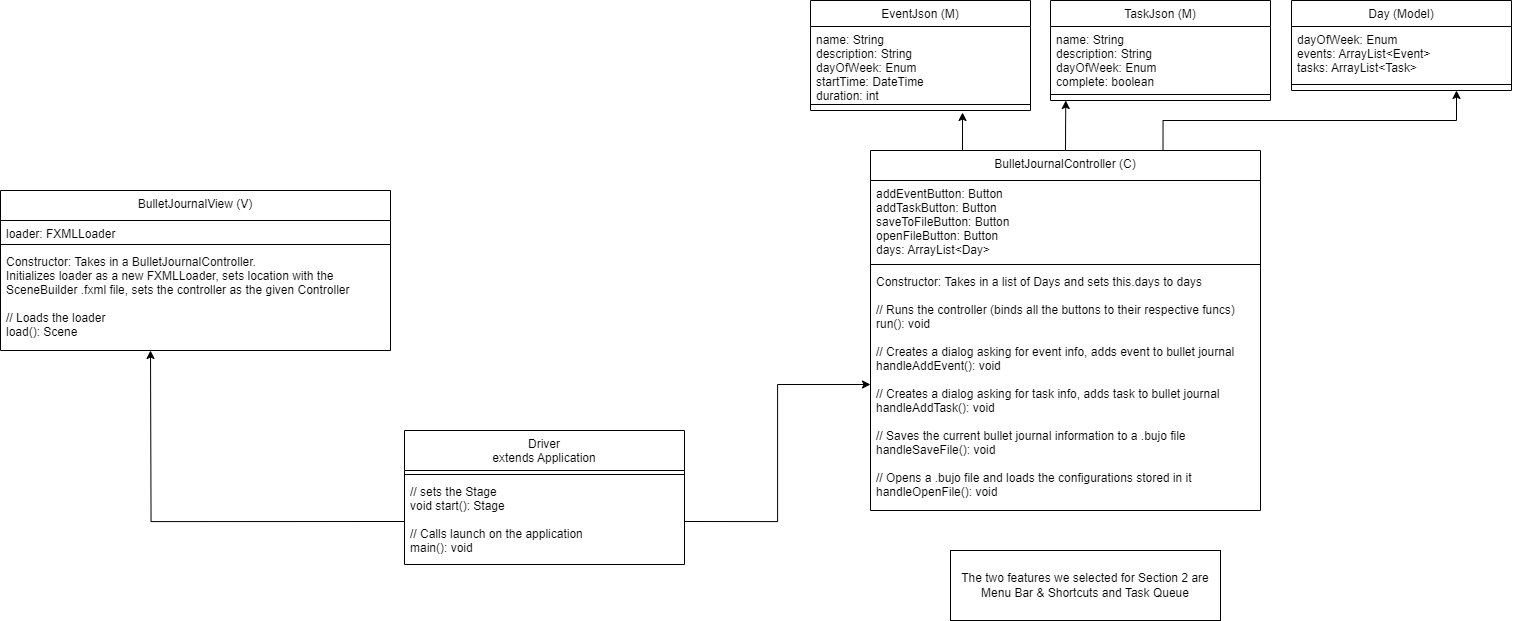

The diagram above was exported from draw.io. Its source (the exported page's mxGraphModel, read from the mxfile embedded in the PNG):
<mxGraphModel dx="2894" dy="982" grid="1" gridSize="10" guides="1" tooltips="1" connect="1" arrows="1" fold="1" page="1" pageScale="1" pageWidth="827" pageHeight="1169" math="0" shadow="0">
  <root>
    <mxCell id="WIyWlLk6GJQsqaUBKTNV-0" />
    <mxCell id="WIyWlLk6GJQsqaUBKTNV-1" parent="WIyWlLk6GJQsqaUBKTNV-0" />
    <mxCell id="zkfFHV4jXpPFQw0GAbJ--17" value="BulletJournalView (V)" style="swimlane;fontStyle=0;align=center;verticalAlign=top;childLayout=stackLayout;horizontal=1;startSize=30;horizontalStack=0;resizeParent=1;resizeLast=0;collapsible=1;marginBottom=0;rounded=0;shadow=0;strokeWidth=1;" parent="WIyWlLk6GJQsqaUBKTNV-1" vertex="1">
      <mxGeometry x="-270" y="330" width="390" height="160" as="geometry">
        <mxRectangle x="550" y="140" width="160" height="26" as="alternateBounds" />
      </mxGeometry>
    </mxCell>
    <mxCell id="zkfFHV4jXpPFQw0GAbJ--18" value="loader: FXMLLoader" style="text;align=left;verticalAlign=top;spacingLeft=4;spacingRight=4;overflow=hidden;rotatable=0;points=[[0,0.5],[1,0.5]];portConstraint=eastwest;" parent="zkfFHV4jXpPFQw0GAbJ--17" vertex="1">
      <mxGeometry y="30" width="390" height="20" as="geometry" />
    </mxCell>
    <mxCell id="zkfFHV4jXpPFQw0GAbJ--23" value="" style="line;html=1;strokeWidth=1;align=left;verticalAlign=middle;spacingTop=-1;spacingLeft=3;spacingRight=3;rotatable=0;labelPosition=right;points=[];portConstraint=eastwest;" parent="zkfFHV4jXpPFQw0GAbJ--17" vertex="1">
      <mxGeometry y="50" width="390" height="8" as="geometry" />
    </mxCell>
    <mxCell id="zkfFHV4jXpPFQw0GAbJ--24" value="Constructor: Takes in a BulletJournalController. &#10;Initializes loader as a new FXMLLoader, sets location with the &#10;SceneBuilder .fxml file, sets the controller as the given Controller&#10;&#10;// Loads the loader&#10;load(): Scene" style="text;align=left;verticalAlign=top;spacingLeft=4;spacingRight=4;overflow=hidden;rotatable=0;points=[[0,0.5],[1,0.5]];portConstraint=eastwest;" parent="zkfFHV4jXpPFQw0GAbJ--17" vertex="1">
      <mxGeometry y="58" width="390" height="92" as="geometry" />
    </mxCell>
    <mxCell id="2yrU-ICDanVNNXx5er-K-32" value="Driver&#10;extends Application" style="swimlane;fontStyle=0;align=center;verticalAlign=top;childLayout=stackLayout;horizontal=1;startSize=40;horizontalStack=0;resizeParent=1;resizeLast=0;collapsible=1;marginBottom=0;rounded=0;shadow=0;strokeWidth=1;" parent="WIyWlLk6GJQsqaUBKTNV-1" vertex="1">
      <mxGeometry x="134" y="570" width="280" height="134" as="geometry">
        <mxRectangle x="130" y="380" width="160" height="26" as="alternateBounds" />
      </mxGeometry>
    </mxCell>
    <mxCell id="2yrU-ICDanVNNXx5er-K-37" value="" style="line;html=1;strokeWidth=1;align=left;verticalAlign=middle;spacingTop=-1;spacingLeft=3;spacingRight=3;rotatable=0;labelPosition=right;points=[];portConstraint=eastwest;" parent="2yrU-ICDanVNNXx5er-K-32" vertex="1">
      <mxGeometry y="40" width="280" height="8" as="geometry" />
    </mxCell>
    <mxCell id="RvMzLyS-J-i4QBjyQQHA-16" style="edgeStyle=orthogonalEdgeStyle;rounded=0;orthogonalLoop=1;jettySize=auto;html=1;exitX=0;exitY=0.5;exitDx=0;exitDy=0;" edge="1" parent="2yrU-ICDanVNNXx5er-K-32" source="2yrU-ICDanVNNXx5er-K-38">
      <mxGeometry relative="1" as="geometry">
        <mxPoint x="-254" y="-80" as="targetPoint" />
      </mxGeometry>
    </mxCell>
    <mxCell id="2yrU-ICDanVNNXx5er-K-38" value="// sets the Stage&#10;void start(): Stage&#10;&#10;// Calls launch on the application&#10;main(): void" style="text;align=left;verticalAlign=top;spacingLeft=4;spacingRight=4;overflow=hidden;rotatable=0;points=[[0,0.5],[1,0.5]];portConstraint=eastwest;fontStyle=0" parent="2yrU-ICDanVNNXx5er-K-32" vertex="1">
      <mxGeometry y="48" width="280" height="86" as="geometry" />
    </mxCell>
    <mxCell id="2E-37Ja8S1kZjljmt92V-11" value="EventJson (M)" style="swimlane;fontStyle=0;align=center;verticalAlign=top;childLayout=stackLayout;horizontal=1;startSize=26;horizontalStack=0;resizeParent=1;resizeLast=0;collapsible=1;marginBottom=0;rounded=0;shadow=0;strokeWidth=1;" parent="WIyWlLk6GJQsqaUBKTNV-1" vertex="1">
      <mxGeometry x="540" y="140" width="220" height="110" as="geometry">
        <mxRectangle x="130" y="380" width="160" height="26" as="alternateBounds" />
      </mxGeometry>
    </mxCell>
    <mxCell id="2E-37Ja8S1kZjljmt92V-12" value="name: String&#10;description: String&#10;dayOfWeek: Enum&#10;startTime: DateTime&#10;duration: int" style="text;align=left;verticalAlign=top;spacingLeft=4;spacingRight=4;overflow=hidden;rotatable=0;points=[[0,0.5],[1,0.5]];portConstraint=eastwest;" parent="2E-37Ja8S1kZjljmt92V-11" vertex="1">
      <mxGeometry y="26" width="220" height="74" as="geometry" />
    </mxCell>
    <mxCell id="2E-37Ja8S1kZjljmt92V-16" value="" style="line;html=1;strokeWidth=1;align=left;verticalAlign=middle;spacingTop=-1;spacingLeft=3;spacingRight=3;rotatable=0;labelPosition=right;points=[];portConstraint=eastwest;" parent="2E-37Ja8S1kZjljmt92V-11" vertex="1">
      <mxGeometry y="100" width="220" height="8" as="geometry" />
    </mxCell>
    <mxCell id="RvMzLyS-J-i4QBjyQQHA-1" value="TaskJson (M)" style="swimlane;fontStyle=0;align=center;verticalAlign=top;childLayout=stackLayout;horizontal=1;startSize=26;horizontalStack=0;resizeParent=1;resizeLast=0;collapsible=1;marginBottom=0;rounded=0;shadow=0;strokeWidth=1;" vertex="1" parent="WIyWlLk6GJQsqaUBKTNV-1">
      <mxGeometry x="780" y="140" width="220" height="100" as="geometry">
        <mxRectangle x="130" y="380" width="160" height="26" as="alternateBounds" />
      </mxGeometry>
    </mxCell>
    <mxCell id="RvMzLyS-J-i4QBjyQQHA-2" value="name: String&#10;description: String&#10;dayOfWeek: Enum&#10;complete: boolean" style="text;align=left;verticalAlign=top;spacingLeft=4;spacingRight=4;overflow=hidden;rotatable=0;points=[[0,0.5],[1,0.5]];portConstraint=eastwest;" vertex="1" parent="RvMzLyS-J-i4QBjyQQHA-1">
      <mxGeometry y="26" width="220" height="64" as="geometry" />
    </mxCell>
    <mxCell id="RvMzLyS-J-i4QBjyQQHA-3" value="" style="line;html=1;strokeWidth=1;align=left;verticalAlign=middle;spacingTop=-1;spacingLeft=3;spacingRight=3;rotatable=0;labelPosition=right;points=[];portConstraint=eastwest;" vertex="1" parent="RvMzLyS-J-i4QBjyQQHA-1">
      <mxGeometry y="90" width="220" height="8" as="geometry" />
    </mxCell>
    <mxCell id="RvMzLyS-J-i4QBjyQQHA-4" value="Day (Model)" style="swimlane;fontStyle=0;align=center;verticalAlign=top;childLayout=stackLayout;horizontal=1;startSize=26;horizontalStack=0;resizeParent=1;resizeLast=0;collapsible=1;marginBottom=0;rounded=0;shadow=0;strokeWidth=1;" vertex="1" parent="WIyWlLk6GJQsqaUBKTNV-1">
      <mxGeometry x="1021" y="140" width="220" height="90" as="geometry">
        <mxRectangle x="130" y="380" width="160" height="26" as="alternateBounds" />
      </mxGeometry>
    </mxCell>
    <mxCell id="RvMzLyS-J-i4QBjyQQHA-5" value="dayOfWeek: Enum&#10;events: ArrayList&lt;Event&gt;&#10;tasks: ArrayList&lt;Task&gt;" style="text;align=left;verticalAlign=top;spacingLeft=4;spacingRight=4;overflow=hidden;rotatable=0;points=[[0,0.5],[1,0.5]];portConstraint=eastwest;" vertex="1" parent="RvMzLyS-J-i4QBjyQQHA-4">
      <mxGeometry y="26" width="220" height="54" as="geometry" />
    </mxCell>
    <mxCell id="RvMzLyS-J-i4QBjyQQHA-6" value="" style="line;html=1;strokeWidth=1;align=left;verticalAlign=middle;spacingTop=-1;spacingLeft=3;spacingRight=3;rotatable=0;labelPosition=right;points=[];portConstraint=eastwest;" vertex="1" parent="RvMzLyS-J-i4QBjyQQHA-4">
      <mxGeometry y="80" width="220" height="8" as="geometry" />
    </mxCell>
    <mxCell id="RvMzLyS-J-i4QBjyQQHA-18" style="edgeStyle=orthogonalEdgeStyle;rounded=0;orthogonalLoop=1;jettySize=auto;html=1;exitX=0.25;exitY=0;exitDx=0;exitDy=0;entryX=0.691;entryY=1.5;entryDx=0;entryDy=0;entryPerimeter=0;" edge="1" parent="WIyWlLk6GJQsqaUBKTNV-1" source="RvMzLyS-J-i4QBjyQQHA-7" target="2E-37Ja8S1kZjljmt92V-16">
      <mxGeometry relative="1" as="geometry" />
    </mxCell>
    <mxCell id="RvMzLyS-J-i4QBjyQQHA-20" style="edgeStyle=orthogonalEdgeStyle;rounded=0;orthogonalLoop=1;jettySize=auto;html=1;exitX=0.75;exitY=0;exitDx=0;exitDy=0;entryX=0.75;entryY=1;entryDx=0;entryDy=0;" edge="1" parent="WIyWlLk6GJQsqaUBKTNV-1" source="RvMzLyS-J-i4QBjyQQHA-7" target="RvMzLyS-J-i4QBjyQQHA-4">
      <mxGeometry relative="1" as="geometry" />
    </mxCell>
    <mxCell id="RvMzLyS-J-i4QBjyQQHA-21" style="edgeStyle=orthogonalEdgeStyle;rounded=0;orthogonalLoop=1;jettySize=auto;html=1;exitX=0.5;exitY=0;exitDx=0;exitDy=0;" edge="1" parent="WIyWlLk6GJQsqaUBKTNV-1" source="RvMzLyS-J-i4QBjyQQHA-7">
      <mxGeometry relative="1" as="geometry">
        <mxPoint x="795.304347826087" y="240" as="targetPoint" />
      </mxGeometry>
    </mxCell>
    <mxCell id="RvMzLyS-J-i4QBjyQQHA-7" value="BulletJournalController (C)" style="swimlane;fontStyle=0;align=center;verticalAlign=top;childLayout=stackLayout;horizontal=1;startSize=30;horizontalStack=0;resizeParent=1;resizeLast=0;collapsible=1;marginBottom=0;rounded=0;shadow=0;strokeWidth=1;" vertex="1" parent="WIyWlLk6GJQsqaUBKTNV-1">
      <mxGeometry x="600" y="290" width="390" height="360" as="geometry">
        <mxRectangle x="550" y="140" width="160" height="26" as="alternateBounds" />
      </mxGeometry>
    </mxCell>
    <mxCell id="RvMzLyS-J-i4QBjyQQHA-8" value="addEventButton: Button&#10;addTaskButton: Button&#10;saveToFileButton: Button&#10;openFileButton: Button&#10;days: ArrayList&lt;Day&gt;" style="text;align=left;verticalAlign=top;spacingLeft=4;spacingRight=4;overflow=hidden;rotatable=0;points=[[0,0.5],[1,0.5]];portConstraint=eastwest;" vertex="1" parent="RvMzLyS-J-i4QBjyQQHA-7">
      <mxGeometry y="30" width="390" height="80" as="geometry" />
    </mxCell>
    <mxCell id="RvMzLyS-J-i4QBjyQQHA-9" value="" style="line;html=1;strokeWidth=1;align=left;verticalAlign=middle;spacingTop=-1;spacingLeft=3;spacingRight=3;rotatable=0;labelPosition=right;points=[];portConstraint=eastwest;" vertex="1" parent="RvMzLyS-J-i4QBjyQQHA-7">
      <mxGeometry y="110" width="390" height="8" as="geometry" />
    </mxCell>
    <mxCell id="RvMzLyS-J-i4QBjyQQHA-10" value="Constructor: Takes in a list of Days and sets this.days to days&#10;&#10;// Runs the controller (binds all the buttons to their respective funcs)&#10;run(): void&#10;&#10;// Creates a dialog asking for event info, adds event to bullet journal&#10;handleAddEvent(): void&#10;&#10;// Creates a dialog asking for task info, adds task to bullet journal&#10;handleAddTask(): void&#10;&#10;// Saves the current bullet journal information to a .bujo file&#10;handleSaveFile(): void&#10;&#10;// Opens a .bujo file and loads the configurations stored in it&#10;handleOpenFile(): void" style="text;align=left;verticalAlign=top;spacingLeft=4;spacingRight=4;overflow=hidden;rotatable=0;points=[[0,0.5],[1,0.5]];portConstraint=eastwest;" vertex="1" parent="RvMzLyS-J-i4QBjyQQHA-7">
      <mxGeometry y="118" width="390" height="232" as="geometry" />
    </mxCell>
    <mxCell id="RvMzLyS-J-i4QBjyQQHA-13" value="The two features we selected for Section 2 are Menu Bar &amp;amp; Shortcuts and Task Queue" style="rounded=0;whiteSpace=wrap;html=1;" vertex="1" parent="WIyWlLk6GJQsqaUBKTNV-1">
      <mxGeometry x="680" y="690" width="270" height="70" as="geometry" />
    </mxCell>
    <mxCell id="RvMzLyS-J-i4QBjyQQHA-15" style="edgeStyle=orthogonalEdgeStyle;rounded=0;orthogonalLoop=1;jettySize=auto;html=1;exitX=1;exitY=0.5;exitDx=0;exitDy=0;entryX=0;entryY=0.5;entryDx=0;entryDy=0;" edge="1" parent="WIyWlLk6GJQsqaUBKTNV-1" source="2yrU-ICDanVNNXx5er-K-38" target="RvMzLyS-J-i4QBjyQQHA-10">
      <mxGeometry relative="1" as="geometry" />
    </mxCell>
  </root>
</mxGraphModel>